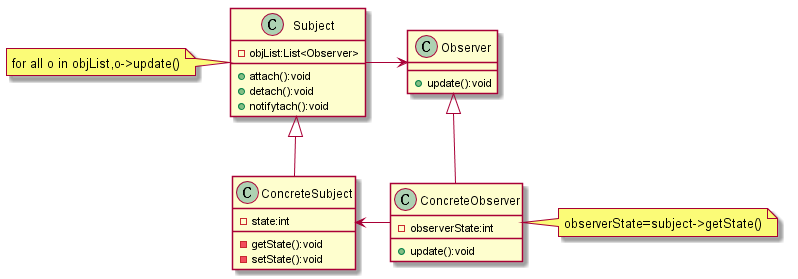

The diagram above was rendered by PlantUML. Its source (embedded in the PNG):
@startuml Observer 
class Subject{
    - objList:List<Observer>
    + attach():void
    + detach():void
    + notifytach():void
}

class Observer{
    + update():void
}

class ConcreteSubject{
    - state:int
    - getState():void
    - setState():void
}

class ConcreteObserver{
    - observerState:int
    + update():void
}

Subject <|-- ConcreteSubject
Subject -> Observer
Observer <|-- ConcreteObserver
ConcreteSubject <- ConcreteObserver

note left of Subject: for all o in objList,o->update() 
note right of ConcreteObserver: observerState=subject->getState()
@enduml